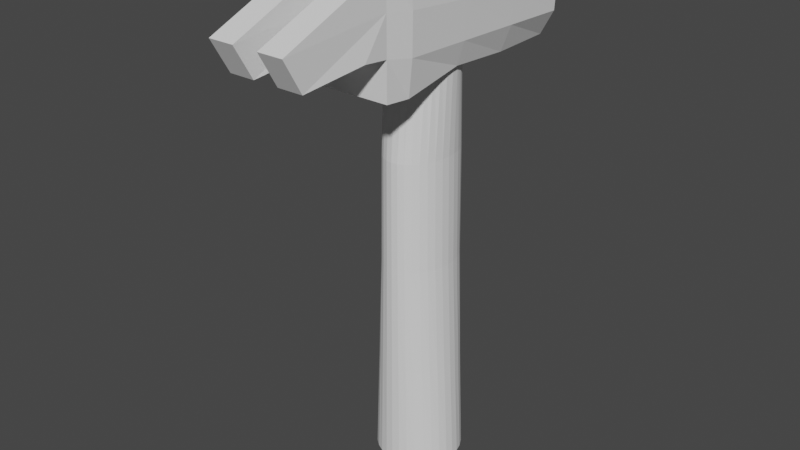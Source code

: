 # Source: HammerRigging.blend  (saved by Blender 3.6.13; exported with 4.5.12 LTS)
import bpy
from mathutils import Matrix  # noqa: F401  (used for matrix-valued properties, if any)

bpy.ops.wm.read_factory_settings(use_empty=True)
scene = bpy.context.scene
scene.name = 'Scene'

# ---- collections
col_collection = bpy.data.collections.new('Collection'); scene.collection.children.link(col_collection)

# ---- materials (node trees are filled in below, after node groups)
mat_material = bpy.data.materials.new('Material')
mat_material.alpha_threshold = 0.0
mat_material.use_transparent_shadow = False
mat_material.roughness = 0.5
mat_material.line_color = (0.0, 0.0, 0.0, 1.0)

# ---- material node trees
mat_material.use_nodes = True; mat_material.node_tree.nodes.clear()
_N = mat_material.node_tree.nodes; _L = mat_material.node_tree.links
n0 = _N.new('ShaderNodeOutputMaterial'); n0.name = 'Material Output'; n0.location = (300, 300)
n1 = _N.new('ShaderNodeBsdfPrincipled'); n1.name = 'Principled BSDF'; n1.location = (10, 300)
n1.distribution = 'GGX'
n1.subsurface_method = 'RANDOM_WALK_SKIN'
n1.inputs[3].default_value = 1.45
n1.inputs[27].default_value = (0.0, 0.0, 0.0, 1.0)
n1.inputs[28].default_value = 1.0
_L.new(n1.outputs[0], n0.inputs[0])
n0.is_active_output = True

# ---- world
world_world = bpy.data.worlds.new('World'); scene.world = world_world
world_world.use_nodes = True; world_world.node_tree.nodes.clear()
_N = world_world.node_tree.nodes; _L = world_world.node_tree.links
n0 = _N.new('ShaderNodeOutputWorld'); n0.name = 'World Output'; n0.location = (300, 300)
n1 = _N.new('ShaderNodeBackground'); n1.name = 'Background'; n1.location = (10, 300)
n1.inputs[0].default_value = (0.05088, 0.05088, 0.05088, 1.0)
_L.new(n1.outputs[0], n0.inputs[0])
n0.is_active_output = True
world_world.color = (0.05088, 0.05088, 0.05088)
world_world.use_sun_shadow = False
world_world.sun_shadow_jitter_overblur = 0.0

# ---- meshes
me_cube = bpy.data.meshes.new('Cube')
me_cube.from_pydata([], [], [])
_uv = me_cube.uv_layers.new(name='UVMap')
_uv.uv.foreach_set('vector', [])
me_cube.materials.append(mat_material)
me_cube.use_mirror_vertex_groups = False
me_cube.update()
me_cylinder = bpy.data.meshes.new('Cylinder')
me_cylinder.from_pydata([(0.0, 1.0, -1.0), (2.611e-09, 0.7843, 9.05), (0.1951, 0.9808, -1.0), (0.153, 0.7693, 9.05), (0.3827, 0.9239, -1.0), (0.3002, 0.7246, 9.05), (0.5556, 0.8315, -1.0), (0.4358, 0.6522, 9.05), (0.7071, 0.7071, -1.0), (0.5546, 0.5546, 9.05), (0.8315, 0.5556, -1.0), (0.6522, 0.4358, 9.05), (0.9239, 0.3827, -1.0), (0.7246, 0.3002, 9.05), (0.9808, 0.1951, -1.0), (0.7693, 0.153, 9.05), (1.0, 0.0, -1.0), (0.7843, 3.214e-09, 9.05), (0.9808, -0.1951, -1.0), (0.7693, -0.153, 9.05), (0.9239, -0.3827, -1.0), (0.7246, -0.3002, 9.05), (0.8315, -0.5556, -1.0), (0.6522, -0.4358, 9.05), (0.7071, -0.7071, -1.0), (0.5546, -0.5546, 9.05), (0.5556, -0.8315, -1.0), (0.4358, -0.6522, 9.05), (0.3827, -0.9239, -1.0), (0.3002, -0.7246, 9.05), (0.1951, -0.9808, -1.0), (0.153, -0.7693, 9.05), (0.0, -1.0, -1.0), (2.611e-09, -0.7843, 9.05), (-0.1951, -0.9808, -1.0), (-0.153, -0.7693, 9.05), (-0.3827, -0.9239, -1.0), (-0.3002, -0.7246, 9.05), (-0.5556, -0.8315, -1.0), (-0.4358, -0.6522, 9.05), (-0.7071, -0.7071, -1.0), (-0.5546, -0.5546, 9.05), (-0.8315, -0.5556, -1.0), (-0.6522, -0.4358, 9.05), (-0.9239, -0.3827, -1.0), (-0.7246, -0.3002, 9.05), (-0.9808, -0.1951, -1.0), (-0.7693, -0.153, 9.05), (-1.0, 0.0, -1.0), (-0.7843, 3.214e-09, 9.05), (-0.9808, 0.1951, -1.0), (-0.7693, 0.153, 9.05), (-0.9239, 0.3827, -1.0), (-0.7246, 0.3002, 9.05), (-0.8315, 0.5556, -1.0), (-0.6522, 0.4358, 9.05), (-0.7071, 0.7071, -1.0), (-0.5546, 0.5546, 9.05), (-0.5556, 0.8315, -1.0), (-0.4358, 0.6522, 9.05), (-0.3827, 0.9239, -1.0), (-0.3002, 0.7246, 9.05), (-0.1951, 0.9808, -1.0), (-0.153, 0.7693, 9.05), (7.912e-10, 1.0, 1.513), (2.94e-09, 1.0, 4.025), (3.464e-09, 1.0, 6.538), (0.1393, 0.9808, 6.538), (0.1477, 0.9808, 4.025), (0.1704, 0.9808, 1.513), (0.2732, 0.9239, 6.538), (0.2898, 0.9239, 4.025), (0.3342, 0.9239, 1.513), (0.3966, 0.8315, 6.538), (0.4207, 0.8315, 4.025), (0.4852, 0.8315, 1.513), (0.5048, 0.7071, 6.538), (0.5354, 0.7071, 4.025), (0.6175, 0.7071, 1.513), (0.5935, 0.5556, 6.538), (0.6296, 0.5556, 4.025), (0.7261, 0.5556, 1.513), (0.6595, 0.3827, 6.538), (0.6995, 0.3827, 4.025), (0.8068, 0.3827, 1.513), (0.7001, 0.1951, 6.538), (0.7426, 0.1951, 4.025), (0.8565, 0.1951, 1.513), (0.7138, 0.0, 6.538), (0.7572, 0.0, 4.025), (0.8733, 0.0, 1.513), (0.7001, -0.1951, 6.538), (0.7426, -0.1951, 4.025), (0.8565, -0.1951, 1.513), (0.6595, -0.3827, 6.538), (0.6995, -0.3827, 4.025), (0.8068, -0.3827, 1.513), (0.5935, -0.5556, 6.538), (0.6296, -0.5556, 4.025), (0.7261, -0.5556, 1.513), (0.5048, -0.7071, 6.538), (0.5354, -0.7071, 4.025), (0.6175, -0.7071, 1.513), (0.3966, -0.8315, 6.538), (0.4207, -0.8315, 4.025), (0.4852, -0.8315, 1.513), (0.2732, -0.9239, 6.538), (0.2898, -0.9239, 4.025), (0.3342, -0.9239, 1.513), (0.1393, -0.9808, 6.538), (0.1477, -0.9808, 4.025), (0.1704, -0.9808, 1.513), (3.464e-09, -1.0, 6.538), (2.94e-09, -1.0, 4.025), (7.912e-10, -1.0, 1.513), (-0.1393, -0.9808, 6.538), (-0.1477, -0.9808, 4.025), (-0.1704, -0.9808, 1.513), (-0.2732, -0.9239, 6.538), (-0.2898, -0.9239, 4.025), (-0.3342, -0.9239, 1.513), (-0.3966, -0.8315, 6.538), (-0.4207, -0.8315, 4.025), (-0.4852, -0.8315, 1.513), (-0.5048, -0.7071, 6.538), (-0.5354, -0.7071, 4.025), (-0.6175, -0.7071, 1.513), (-0.5935, -0.5556, 6.538), (-0.6296, -0.5556, 4.025), (-0.7261, -0.5556, 1.513), (-0.6595, -0.3827, 6.538), (-0.6995, -0.3827, 4.025), (-0.8068, -0.3827, 1.513), (-0.7001, -0.1951, 6.538), (-0.7426, -0.1951, 4.025), (-0.8565, -0.1951, 1.513), (-0.7138, 0.0, 6.538), (-0.7572, 0.0, 4.025), (-0.8733, 0.0, 1.513), (-0.7001, 0.1951, 6.538), (-0.7426, 0.1951, 4.025), (-0.8565, 0.1951, 1.513), (-0.6595, 0.3827, 6.538), (-0.6995, 0.3827, 4.025), (-0.8068, 0.3827, 1.513), (-0.5935, 0.5556, 6.538), (-0.6296, 0.5556, 4.025), (-0.7261, 0.5556, 1.513), (-0.5048, 0.7071, 6.538), (-0.5354, 0.7071, 4.025), (-0.6175, 0.7071, 1.513), (-0.3966, 0.8315, 6.538), (-0.4207, 0.8315, 4.025), (-0.4852, 0.8315, 1.513), (-0.2732, 0.9239, 6.538), (-0.2898, 0.9239, 4.025), (-0.3342, 0.9239, 1.513), (-0.1393, 0.9808, 6.538), (-0.1477, 0.9808, 4.025), (-0.1704, 0.9808, 1.513)], [], [(66, 1, 3, 67), (67, 3, 5, 70), (70, 5, 7, 73), (73, 7, 9, 76), (76, 9, 11, 79), (79, 11, 13, 82), (82, 13, 15, 85), (85, 15, 17, 88), (88, 17, 19, 91), (91, 19, 21, 94), (94, 21, 23, 97), (97, 23, 25, 100), (100, 25, 27, 103), (103, 27, 29, 106), (106, 29, 31, 109), (109, 31, 33, 112), (112, 33, 35, 115), (115, 35, 37, 118), (118, 37, 39, 121), (121, 39, 41, 124), (124, 41, 43, 127), (127, 43, 45, 130), (130, 45, 47, 133), (133, 47, 49, 136), (136, 49, 51, 139), (139, 51, 53, 142), (142, 53, 55, 145), (145, 55, 57, 148), (148, 57, 59, 151), (151, 59, 61, 154), (3, 1, 63, 61, 59, 57, 55, 53, 51, 49, 47, 45, 43, 41, 39, 37, 35, 33, 31, 29, 27, 25, 23, 21, 19, 17, 15, 13, 11, 9, 7, 5), (154, 61, 63, 157), (157, 63, 1, 66), (0, 2, 4, 6, 8, 10, 12, 14, 16, 18, 20, 22, 24, 26, 28, 30, 32, 34, 36, 38, 40, 42, 44, 46, 48, 50, 52, 54, 56, 58, 60, 62), (62, 159, 64, 0), (159, 158, 65, 64), (158, 157, 66, 65), (60, 156, 159, 62), (156, 155, 158, 159), (155, 154, 157, 158), (58, 153, 156, 60), (153, 152, 155, 156), (152, 151, 154, 155), (56, 150, 153, 58), (150, 149, 152, 153), (149, 148, 151, 152), (54, 147, 150, 56), (147, 146, 149, 150), (146, 145, 148, 149), (52, 144, 147, 54), (144, 143, 146, 147), (143, 142, 145, 146), (50, 141, 144, 52), (141, 140, 143, 144), (140, 139, 142, 143), (48, 138, 141, 50), (138, 137, 140, 141), (137, 136, 139, 140), (46, 135, 138, 48), (135, 134, 137, 138), (134, 133, 136, 137), (44, 132, 135, 46), (132, 131, 134, 135), (131, 130, 133, 134), (42, 129, 132, 44), (129, 128, 131, 132), (128, 127, 130, 131), (40, 126, 129, 42), (126, 125, 128, 129), (125, 124, 127, 128), (38, 123, 126, 40), (123, 122, 125, 126), (122, 121, 124, 125), (36, 120, 123, 38), (120, 119, 122, 123), (119, 118, 121, 122), (34, 117, 120, 36), (117, 116, 119, 120), (116, 115, 118, 119), (32, 114, 117, 34), (114, 113, 116, 117), (113, 112, 115, 116), (30, 111, 114, 32), (111, 110, 113, 114), (110, 109, 112, 113), (28, 108, 111, 30), (108, 107, 110, 111), (107, 106, 109, 110), (26, 105, 108, 28), (105, 104, 107, 108), (104, 103, 106, 107), (24, 102, 105, 26), (102, 101, 104, 105), (101, 100, 103, 104), (22, 99, 102, 24), (99, 98, 101, 102), (98, 97, 100, 101), (20, 96, 99, 22), (96, 95, 98, 99), (95, 94, 97, 98), (18, 93, 96, 20), (93, 92, 95, 96), (92, 91, 94, 95), (16, 90, 93, 18), (90, 89, 92, 93), (89, 88, 91, 92), (14, 87, 90, 16), (87, 86, 89, 90), (86, 85, 88, 89), (12, 84, 87, 14), (84, 83, 86, 87), (83, 82, 85, 86), (10, 81, 84, 12), (81, 80, 83, 84), (80, 79, 82, 83), (8, 78, 81, 10), (78, 77, 80, 81), (77, 76, 79, 80), (6, 75, 78, 8), (75, 74, 77, 78), (74, 73, 76, 77), (4, 72, 75, 6), (72, 71, 74, 75), (71, 70, 73, 74), (2, 69, 72, 4), (69, 68, 71, 72), (68, 67, 70, 71), (0, 64, 69, 2), (64, 65, 68, 69), (65, 66, 67, 68)])
_uv = me_cylinder.uv_layers.new(name='UVMap')
_uv.uv.foreach_set('vector', [1.0, 0.875, 1.0, 1.0, 0.9688, 1.0, 0.9688, 0.875, 0.9688, 0.875, 0.9688, 1.0, 0.9375, 1.0, 0.9375, 0.875, 0.9375, 0.875, 0.9375, 1.0, 0.9062, 1.0, 0.9062, 0.875, 0.9062, 0.875, 0.9062, 1.0, 0.875, 1.0, 0.875, 0.875, 0.875, 0.875, 0.875, 1.0, 0.8438, 1.0, 0.8438, 0.875, 0.8438, 0.875, 0.8438, 1.0, 0.8125, 1.0, 0.8125, 0.875, 0.8125, 0.875, 0.8125, 1.0, 0.7812, 1.0, 0.7812, 0.875, 0.7812, 0.875, 0.7812, 1.0, 0.75, 1.0, 0.75, 0.875, 0.75, 0.875, 0.75, 1.0, 0.7188, 1.0, 0.7188, 0.875, 0.7188, 0.875, 0.7188, 1.0, 0.6875, 1.0, 0.6875, 0.875, 0.6875, 0.875, 0.6875, 1.0, 0.6562, 1.0, 0.6562, 0.875, 0.6562, 0.875, 0.6562, 1.0, 0.625, 1.0, 0.625, 0.875, 0.625, 0.875, 0.625, 1.0, 0.5938, 1.0, 0.5938, 0.875, 0.5938, 0.875, 0.5938, 1.0, 0.5625, 1.0, 0.5625, 0.875, 0.5625, 0.875, 0.5625, 1.0, 0.5312, 1.0, 0.5312, 0.875, 0.5312, 0.875, 0.5312, 1.0, 0.5, 1.0, 0.5, 0.875, 0.5, 0.875, 0.5, 1.0, 0.4688, 1.0, 0.4688, 0.875, 0.4688, 0.875, 0.4688, 1.0, 0.4375, 1.0, 0.4375, 0.875, 0.4375, 0.875, 0.4375, 1.0, 0.4062, 1.0, 0.4062, 0.875, 0.4062, 0.875, 0.4062, 1.0, 0.375, 1.0, 0.375, 0.875, 0.375, 0.875, 0.375, 1.0, 0.3438, 1.0, 0.3438, 0.875, 0.3438, 0.875, 0.3438, 1.0, 0.3125, 1.0, 0.3125, 0.875, 0.3125, 0.875, 0.3125, 1.0, 0.2812, 1.0, 0.2812, 0.875, 0.2812, 0.875, 0.2812, 1.0, 0.25, 1.0, 0.25, 0.875, 0.25, 0.875, 0.25, 1.0, 0.2188, 1.0, 0.2188, 0.875, 0.2188, 0.875, 0.2188, 1.0, 0.1875, 1.0, 0.1875, 0.875, 0.1875, 0.875, 0.1875, 1.0, 0.1562, 1.0, 0.1562, 0.875, 0.1562, 0.875, 0.1562, 1.0, 0.125, 1.0, 0.125, 0.875, 0.125, 0.875, 0.125, 1.0, 0.09375, 1.0, 0.09375, 0.875, 0.09375, 0.875, 0.09375, 1.0, 0.0625, 1.0, 0.0625, 0.875, 0.2968, 0.4854, 0.25, 0.49, 0.2032, 0.4854, 0.1582, 0.4717, 0.1167, 0.4496, 0.08029, 0.4197, 0.05045, 0.3833, 0.02827, 0.3418, 0.01461, 0.2968, 0.01, 0.25, 0.01461, 0.2032, 0.02827, 0.1582, 0.05045, 0.1167, 0.08029, 0.08029, 0.1167, 0.05045, 0.1582, 0.02827, 0.2032, 0.01461, 0.25, 0.01, 0.2968, 0.01461, 0.3418, 0.02827, 0.3833, 0.05045, 0.4197, 0.08029, 0.4496, 0.1167, 0.4717, 0.1582, 0.4854, 0.2032, 0.49, 0.25, 0.4854, 0.2968, 0.4717, 0.3418, 0.4496, 0.3833, 0.4197, 0.4197, 0.3833, 0.4496, 0.3418, 0.4717, 0.0625, 0.875, 0.0625, 1.0, 0.03125, 1.0, 0.03125, 0.875, 0.03125, 0.875, 0.03125, 1.0, 0.0, 1.0, 0.0, 0.875, 0.75, 0.49, 0.7968, 0.4854, 0.8418, 0.4717, 0.8833, 0.4496, 0.9197, 0.4197, 0.9496, 0.3833, 0.9717, 0.3418, 0.9854, 0.2968, 0.99, 0.25, 0.9854, 0.2032, 0.9717, 0.1582, 0.9496, 0.1167, 0.9197, 0.08029, 0.8833, 0.05045, 0.8418, 0.02827, 0.7968, 0.01461, 0.75, 0.01, 0.7032, 0.01461, 0.6582, 0.02827, 0.6167, 0.05045, 0.5803, 0.08029, 0.5504, 0.1167, 0.5283, 0.1582, 0.5146, 0.2032, 0.51, 0.25, 0.5146, 0.2968, 0.5283, 0.3418, 0.5504, 0.3833, 0.5803, 0.4197, 0.6167, 0.4496, 0.6582, 0.4717, 0.7032, 0.4854, 0.03125, 0.5, 0.03125, 0.625, 0.0, 0.625, 0.0, 0.5, 0.03125, 0.625, 0.03125, 0.75, 0.0, 0.75, 0.0, 0.625, 0.03125, 0.75, 0.03125, 0.875, 0.0, 0.875, 0.0, 0.75, 0.0625, 0.5, 0.0625, 0.625, 0.03125, 0.625, 0.03125, 0.5, 0.0625, 0.625, 0.0625, 0.75, 0.03125, 0.75, 0.03125, 0.625, 0.0625, 0.75, 0.0625, 0.875, 0.03125, 0.875, 0.03125, 0.75, 0.09375, 0.5, 0.09375, 0.625, 0.0625, 0.625, 0.0625, 0.5, 0.09375, 0.625, 0.09375, 0.75, 0.0625, 0.75, 0.0625, 0.625, 0.09375, 0.75, 0.09375, 0.875, 0.0625, 0.875, 0.0625, 0.75, 0.125, 0.5, 0.125, 0.625, 0.09375, 0.625, 0.09375, 0.5, 0.125, 0.625, 0.125, 0.75, 0.09375, 0.75, 0.09375, 0.625, 0.125, 0.75, 0.125, 0.875, 0.09375, 0.875, 0.09375, 0.75, 0.1562, 0.5, 0.1562, 0.625, 0.125, 0.625, 0.125, 0.5, 0.1562, 0.625, 0.1562, 0.75, 0.125, 0.75, 0.125, 0.625, 0.1562, 0.75, 0.1562, 0.875, 0.125, 0.875, 0.125, 0.75, 0.1875, 0.5, 0.1875, 0.625, 0.1562, 0.625, 0.1562, 0.5, 0.1875, 0.625, 0.1875, 0.75, 0.1562, 0.75, 0.1562, 0.625, 0.1875, 0.75, 0.1875, 0.875, 0.1562, 0.875, 0.1562, 0.75, 0.2188, 0.5, 0.2188, 0.625, 0.1875, 0.625, 0.1875, 0.5, 0.2188, 0.625, 0.2188, 0.75, 0.1875, 0.75, 0.1875, 0.625, 0.2188, 0.75, 0.2188, 0.875, 0.1875, 0.875, 0.1875, 0.75, 0.25, 0.5, 0.25, 0.625, 0.2188, 0.625, 0.2188, 0.5, 0.25, 0.625, 0.25, 0.75, 0.2188, 0.75, 0.2188, 0.625, 0.25, 0.75, 0.25, 0.875, 0.2188, 0.875, 0.2188, 0.75, 0.2812, 0.5, 0.2812, 0.625, 0.25, 0.625, 0.25, 0.5, 0.2812, 0.625, 0.2812, 0.75, 0.25, 0.75, 0.25, 0.625, 0.2812, 0.75, 0.2812, 0.875, 0.25, 0.875, 0.25, 0.75, 0.3125, 0.5, 0.3125, 0.625, 0.2812, 0.625, 0.2812, 0.5, 0.3125, 0.625, 0.3125, 0.75, 0.2812, 0.75, 0.2812, 0.625, 0.3125, 0.75, 0.3125, 0.875, 0.2812, 0.875, 0.2812, 0.75, 0.3438, 0.5, 0.3438, 0.625, 0.3125, 0.625, 0.3125, 0.5, 0.3438, 0.625, 0.3438, 0.75, 0.3125, 0.75, 0.3125, 0.625, 0.3438, 0.75, 0.3438, 0.875, 0.3125, 0.875, 0.3125, 0.75, 0.375, 0.5, 0.375, 0.625, 0.3438, 0.625, 0.3438, 0.5, 0.375, 0.625, 0.375, 0.75, 0.3438, 0.75, 0.3438, 0.625, 0.375, 0.75, 0.375, 0.875, 0.3438, 0.875, 0.3438, 0.75, 0.4062, 0.5, 0.4062, 0.625, 0.375, 0.625, 0.375, 0.5, 0.4062, 0.625, 0.4062, 0.75, 0.375, 0.75, 0.375, 0.625, 0.4062, 0.75, 0.4062, 0.875, 0.375, 0.875, 0.375, 0.75, 0.4375, 0.5, 0.4375, 0.625, 0.4062, 0.625, 0.4062, 0.5, 0.4375, 0.625, 0.4375, 0.75, 0.4062, 0.75, 0.4062, 0.625, 0.4375, 0.75, 0.4375, 0.875, 0.4062, 0.875, 0.4062, 0.75, 0.4688, 0.5, 0.4688, 0.625, 0.4375, 0.625, 0.4375, 0.5, 0.4688, 0.625, 0.4687, 0.75, 0.4375, 0.75, 0.4375, 0.625, 0.4687, 0.75, 0.4688, 0.875, 0.4375, 0.875, 0.4375, 0.75, 0.5, 0.5, 0.5, 0.625, 0.4688, 0.625, 0.4688, 0.5, 0.5, 0.625, 0.5, 0.75, 0.4687, 0.75, 0.4688, 0.625, 0.5, 0.75, 0.5, 0.875, 0.4688, 0.875, 0.4687, 0.75, 0.5312, 0.5, 0.5312, 0.625, 0.5, 0.625, 0.5, 0.5, 0.5312, 0.625, 0.5312, 0.75, 0.5, 0.75, 0.5, 0.625, 0.5312, 0.75, 0.5312, 0.875, 0.5, 0.875, 0.5, 0.75, 0.5625, 0.5, 0.5625, 0.625, 0.5312, 0.625, 0.5312, 0.5, 0.5625, 0.625, 0.5625, 0.75, 0.5312, 0.75, 0.5312, 0.625, 0.5625, 0.75, 0.5625, 0.875, 0.5312, 0.875, 0.5312, 0.75, 0.5938, 0.5, 0.5938, 0.625, 0.5625, 0.625, 0.5625, 0.5, 0.5938, 0.625, 0.5938, 0.75, 0.5625, 0.75, 0.5625, 0.625, 0.5938, 0.75, 0.5938, 0.875, 0.5625, 0.875, 0.5625, 0.75, 0.625, 0.5, 0.625, 0.625, 0.5938, 0.625, 0.5938, 0.5, 0.625, 0.625, 0.625, 0.75, 0.5938, 0.75, 0.5938, 0.625, 0.625, 0.75, 0.625, 0.875, 0.5938, 0.875, 0.5938, 0.75, 0.6562, 0.5, 0.6562, 0.625, 0.625, 0.625, 0.625, 0.5, 0.6562, 0.625, 0.6562, 0.75, 0.625, 0.75, 0.625, 0.625, 0.6562, 0.75, 0.6562, 0.875, 0.625, 0.875, 0.625, 0.75, 0.6875, 0.5, 0.6875, 0.625, 0.6562, 0.625, 0.6562, 0.5, 0.6875, 0.625, 0.6875, 0.75, 0.6562, 0.75, 0.6562, 0.625, 0.6875, 0.75, 0.6875, 0.875, 0.6562, 0.875, 0.6562, 0.75, 0.7188, 0.5, 0.7188, 0.625, 0.6875, 0.625, 0.6875, 0.5, 0.7188, 0.625, 0.7188, 0.75, 0.6875, 0.75, 0.6875, 0.625, 0.7188, 0.75, 0.7188, 0.875, 0.6875, 0.875, 0.6875, 0.75, 0.75, 0.5, 0.75, 0.625, 0.7188, 0.625, 0.7188, 0.5, 0.75, 0.625, 0.75, 0.75, 0.7188, 0.75, 0.7188, 0.625, 0.75, 0.75, 0.75, 0.875, 0.7188, 0.875, 0.7188, 0.75, 0.7812, 0.5, 0.7812, 0.625, 0.75, 0.625, 0.75, 0.5, 0.7812, 0.625, 0.7812, 0.75, 0.75, 0.75, 0.75, 0.625, 0.7812, 0.75, 0.7812, 0.875, 0.75, 0.875, 0.75, 0.75, 0.8125, 0.5, 0.8125, 0.625, 0.7812, 0.625, 0.7812, 0.5, 0.8125, 0.625, 0.8125, 0.75, 0.7812, 0.75, 0.7812, 0.625, 0.8125, 0.75, 0.8125, 0.875, 0.7812, 0.875, 0.7812, 0.75, 0.8438, 0.5, 0.8438, 0.625, 0.8125, 0.625, 0.8125, 0.5, 0.8438, 0.625, 0.8437, 0.75, 0.8125, 0.75, 0.8125, 0.625, 0.8437, 0.75, 0.8438, 0.875, 0.8125, 0.875, 0.8125, 0.75, 0.875, 0.5, 0.875, 0.625, 0.8438, 0.625, 0.8438, 0.5, 0.875, 0.625, 0.875, 0.75, 0.8437, 0.75, 0.8438, 0.625, 0.875, 0.75, 0.875, 0.875, 0.8438, 0.875, 0.8437, 0.75, 0.9062, 0.5, 0.9062, 0.625, 0.875, 0.625, 0.875, 0.5, 0.9062, 0.625, 0.9062, 0.75, 0.875, 0.75, 0.875, 0.625, 0.9062, 0.75, 0.9062, 0.875, 0.875, 0.875, 0.875, 0.75, 0.9375, 0.5, 0.9375, 0.625, 0.9062, 0.625, 0.9062, 0.5, 0.9375, 0.625, 0.9375, 0.75, 0.9062, 0.75, 0.9062, 0.625, 0.9375, 0.75, 0.9375, 0.875, 0.9062, 0.875, 0.9062, 0.75, 0.9688, 0.5, 0.9688, 0.625, 0.9375, 0.625, 0.9375, 0.5, 0.9688, 0.625, 0.9688, 0.75, 0.9375, 0.75, 0.9375, 0.625, 0.9688, 0.75, 0.9688, 0.875, 0.9375, 0.875, 0.9375, 0.75, 1.0, 0.5, 1.0, 0.625, 0.9688, 0.625, 0.9688, 0.5, 1.0, 0.625, 1.0, 0.75, 0.9688, 0.75, 0.9688, 0.625, 1.0, 0.75, 1.0, 0.875, 0.9688, 0.875, 0.9688, 0.75])
me_cylinder.update()
me_cube_001 = bpy.data.meshes.new('Cube.001')
me_cube_001.from_pydata([(-0.897, -0.6872, -0.897), (-0.897, -0.6872, 0.897), (-0.8267, 1.0, -0.7869), (-0.7331, 1.0, 0.5136), (0.897, -0.6872, -0.897), (0.897, -0.6872, 0.897), (0.7331, 1.0, -0.865), (0.8267, 1.0, 0.4356), (-0.897, -0.6872, -0.299), (-0.897, -0.6872, 0.299), (-1.048, 1.0, 0.1157), (-1.082, 1.0, -0.3604), (1.082, 1.0, 0.009024), (1.048, 1.0, -0.467), (0.897, -0.6872, 0.299), (0.897, -0.6872, -0.299), (0.2215, 1.0, -1.078), (-0.3494, 1.0, -1.05), (-0.2215, 1.0, 0.7269), (0.3494, 1.0, 0.6983), (-0.299, -0.6872, -0.897), (0.299, -0.6872, -0.897), (0.299, -0.6872, 0.897), (-0.299, -0.6872, 0.897), (0.299, -0.6872, -0.299), (-0.299, -0.6872, -0.299), (0.299, -0.6872, 0.299), (-0.299, -0.6872, 0.299), (-0.3137, 1.0, -0.4372), (0.3137, 1.0, -0.4372), (-0.3137, 1.0, 0.08587), (0.3137, 1.0, 0.08587), (-0.87, 0.5, -0.798), (-0.9134, 0.0, -0.7324), (-0.9567, -0.5, -0.9046), (-0.9333, -0.5, 0.8784), (-0.8665, 0.0, 0.7568), (-0.7998, 0.5, 0.6352), (0.9333, -0.5, -0.9241), (0.8665, 0.0, -0.7714), (0.7998, 0.5, -0.8566), (0.87, 0.5, 0.5767), (0.9134, 0.0, 0.7178), (0.9567, -0.5, 0.8589), (1.036, 0.5, -0.4336), (1.024, 0.0, -0.4002), (1.012, -0.5, -0.3668), (1.062, 0.5, 0.0901), (1.041, 0.0, 0.1712), (1.021, -0.5, 0.2523), (-1.021, -0.5, -0.3401), (-1.041, 0.0, -0.3468), (-1.062, 0.5, -0.3536), (-1.012, -0.5, 0.2789), (-1.024, 0.0, 0.2245), (-1.036, 0.5, 0.1701), (0.3454, 0.5, 0.7737), (0.3414, 0.0, 0.8492), (0.3374, -0.5, 0.9246), (-0.2495, 0.5, 0.7952), (-0.2774, 0.0, 0.8634), (-0.3054, -0.5, 0.9317), (-0.3454, 0.5, -0.9951), (-0.3414, 0.0, -0.8638), (-0.3374, -0.5, -0.9703), (0.2495, 0.5, -1.017), (0.2774, 0.0, -0.878), (0.3054, -0.5, -0.9774), (-1.093, -1.314, -0.4098), (-1.093, -1.452, 0.108), (0.897, -0.873, -0.2589), (-0.4954, -1.452, 0.108), (-0.897, -0.873, -0.2589), (0.7006, -1.452, 0.108), (0.7006, -1.314, -0.4098), (-0.299, -0.873, -0.2589), (-0.4954, -1.314, -0.4098), (0.1026, -1.452, 0.108), (0.299, -0.873, -0.2589), (0.1026, -1.314, -0.4098)], [], [(55, 37, 3, 10), (31, 19, 7, 12), (49, 43, 5, 14), (5, 22, 77, 73), (67, 38, 4, 21), (61, 35, 1, 23), (15, 14, 74, 70), (22, 26, 79, 77), (38, 46, 15, 4), (46, 49, 14, 15), (16, 29, 13, 6), (29, 31, 12, 13), (32, 52, 11, 2), (52, 55, 10, 11), (11, 10, 30, 28), (28, 30, 31, 29), (2, 11, 28, 17), (17, 28, 29, 16), (26, 24, 78, 79), (24, 26, 27, 25), (23, 1, 69, 71), (21, 24, 25, 20), (43, 58, 22, 5), (58, 61, 23, 22), (34, 64, 20, 0), (64, 67, 21, 20), (14, 5, 73, 74), (26, 22, 23, 27), (10, 3, 18, 30), (30, 18, 19, 31), (17, 16, 65, 62), (62, 65, 66, 63), (63, 66, 67, 64), (2, 17, 62, 32), (32, 62, 63, 33), (33, 63, 64, 34), (19, 18, 59, 56), (56, 59, 60, 57), (57, 60, 61, 58), (7, 19, 56, 41), (41, 56, 57, 42), (42, 57, 58, 43), (8, 9, 53, 50), (50, 53, 54, 51), (51, 54, 55, 52), (0, 8, 50, 34), (34, 50, 51, 33), (33, 51, 52, 32), (13, 12, 47, 44), (44, 47, 48, 45), (45, 48, 49, 46), (6, 13, 44, 40), (40, 44, 45, 39), (39, 45, 46, 38), (18, 3, 37, 59), (59, 37, 36, 60), (60, 36, 35, 61), (16, 6, 40, 65), (65, 40, 39, 66), (66, 39, 38, 67), (12, 7, 41, 47), (47, 41, 42, 48), (48, 42, 43, 49), (9, 1, 35, 53), (53, 35, 36, 54), (54, 36, 37, 55), (76, 71, 69, 68), (25, 75, 72, 8), (75, 76, 68, 72), (70, 74, 79, 78), (15, 70, 78, 24), (74, 73, 77, 79), (25, 27, 76, 75), (27, 23, 71, 76), (9, 8, 72, 68), (1, 9, 68, 69), (0, 20, 25, 8), (21, 4, 15, 24)])
_uv = me_cube_001.uv_layers.new(name='UVMap')
_uv.uv.foreach_set('vector', [0.5417, 0.1875, 0.625, 0.1875, 0.625, 0.25, 0.5417, 0.25, 0.5417, 0.4167, 0.625, 0.4167, 0.625, 0.5, 0.5417, 0.5, 0.5417, 0.6875, 0.625, 0.6875, 0.625, 0.75, 0.5417, 0.75, 0.625, 0.75, 0.7083, 0.75, 0.7083, 0.75, 0.625, 0.75, 0.2917, 0.6875, 0.375, 0.6875, 0.375, 0.75, 0.2917, 0.75, 0.7917, 0.6875, 0.875, 0.6875, 0.875, 0.75, 0.7917, 0.75, 0.4583, 0.75, 0.5417, 0.75, 0.5417, 0.75, 0.4583, 0.75, 0.625, 0.8333, 0.5417, 0.8333, 0.5417, 0.8333, 0.625, 0.8333, 0.375, 0.6875, 0.4583, 0.6875, 0.4583, 0.75, 0.375, 0.75, 0.4583, 0.6875, 0.5417, 0.6875, 0.5417, 0.75, 0.4583, 0.75, 0.375, 0.4167, 0.4583, 0.4167, 0.4583, 0.5, 0.375, 0.5, 0.4583, 0.4167, 0.5417, 0.4167, 0.5417, 0.5, 0.4583, 0.5, 0.375, 0.1875, 0.4583, 0.1875, 0.4583, 0.25, 0.375, 0.25, 0.4583, 0.1875, 0.5417, 0.1875, 0.5417, 0.25, 0.4583, 0.25, 0.4583, 0.25, 0.5417, 0.25, 0.5417, 0.3333, 0.4583, 0.3333, 0.4583, 0.3333, 0.5417, 0.3333, 0.5417, 0.4167, 0.4583, 0.4167, 0.375, 0.25, 0.4583, 0.25, 0.4583, 0.3333, 0.375, 0.3333, 0.375, 0.3333, 0.4583, 0.3333, 0.4583, 0.4167, 0.375, 0.4167, 0.5417, 0.8333, 0.4583, 0.8333, 0.4583, 0.8333, 0.5417, 0.8333, 0.4583, 0.8333, 0.5417, 0.8333, 0.5417, 0.9167, 0.4583, 0.9167, 0.7917, 0.75, 0.875, 0.75, 0.875, 0.75, 0.7917, 0.75, 0.375, 0.8333, 0.4583, 0.8333, 0.4583, 0.9167, 0.375, 0.9167, 0.625, 0.6875, 0.7083, 0.6875, 0.7083, 0.75, 0.625, 0.75, 0.7083, 0.6875, 0.7917, 0.6875, 0.7917, 0.75, 0.7083, 0.75, 0.125, 0.6875, 0.2083, 0.6875, 0.2083, 0.75, 0.125, 0.75, 0.2083, 0.6875, 0.2917, 0.6875, 0.2917, 0.75, 0.2083, 0.75, 0.5417, 0.75, 0.625, 0.75, 0.625, 0.75, 0.5417, 0.75, 0.5417, 0.8333, 0.625, 0.8333, 0.625, 0.9167, 0.5417, 0.9167, 0.5417, 0.25, 0.625, 0.25, 0.625, 0.3333, 0.5417, 0.3333, 0.5417, 0.3333, 0.625, 0.3333, 0.625, 0.4167, 0.5417, 0.4167, 0.2083, 0.5, 0.2917, 0.5, 0.2917, 0.5625, 0.2083, 0.5625, 0.2083, 0.5625, 0.2917, 0.5625, 0.2917, 0.625, 0.2083, 0.625, 0.2083, 0.625, 0.2917, 0.625, 0.2917, 0.6875, 0.2083, 0.6875, 0.125, 0.5, 0.2083, 0.5, 0.2083, 0.5625, 0.125, 0.5625, 0.125, 0.5625, 0.2083, 0.5625, 0.2083, 0.625, 0.125, 0.625, 0.125, 0.625, 0.2083, 0.625, 0.2083, 0.6875, 0.125, 0.6875, 0.7083, 0.5, 0.7917, 0.5, 0.7917, 0.5625, 0.7083, 0.5625, 0.7083, 0.5625, 0.7917, 0.5625, 0.7917, 0.625, 0.7083, 0.625, 0.7083, 0.625, 0.7917, 0.625, 0.7917, 0.6875, 0.7083, 0.6875, 0.625, 0.5, 0.7083, 0.5, 0.7083, 0.5625, 0.625, 0.5625, 0.625, 0.5625, 0.7083, 0.5625, 0.7083, 0.625, 0.625, 0.625, 0.625, 0.625, 0.7083, 0.625, 0.7083, 0.6875, 0.625, 0.6875, 0.4583, 0.0, 0.5417, 0.0, 0.5417, 0.0625, 0.4583, 0.0625, 0.4583, 0.0625, 0.5417, 0.0625, 0.5417, 0.125, 0.4583, 0.125, 0.4583, 0.125, 0.5417, 0.125, 0.5417, 0.1875, 0.4583, 0.1875, 0.375, 0.0, 0.4583, 0.0, 0.4583, 0.0625, 0.375, 0.0625, 0.375, 0.0625, 0.4583, 0.0625, 0.4583, 0.125, 0.375, 0.125, 0.375, 0.125, 0.4583, 0.125, 0.4583, 0.1875, 0.375, 0.1875, 0.4583, 0.5, 0.5417, 0.5, 0.5417, 0.5625, 0.4583, 0.5625, 0.4583, 0.5625, 0.5417, 0.5625, 0.5417, 0.625, 0.4583, 0.625, 0.4583, 0.625, 0.5417, 0.625, 0.5417, 0.6875, 0.4583, 0.6875, 0.375, 0.5, 0.4583, 0.5, 0.4583, 0.5625, 0.375, 0.5625, 0.375, 0.5625, 0.4583, 0.5625, 0.4583, 0.625, 0.375, 0.625, 0.375, 0.625, 0.4583, 0.625, 0.4583, 0.6875, 0.375, 0.6875, 0.7917, 0.5, 0.875, 0.5, 0.875, 0.5625, 0.7917, 0.5625, 0.7917, 0.5625, 0.875, 0.5625, 0.875, 0.625, 0.7917, 0.625, 0.7917, 0.625, 0.875, 0.625, 0.875, 0.6875, 0.7917, 0.6875, 0.2917, 0.5, 0.375, 0.5, 0.375, 0.5625, 0.2917, 0.5625, 0.2917, 0.5625, 0.375, 0.5625, 0.375, 0.625, 0.2917, 0.625, 0.2917, 0.625, 0.375, 0.625, 0.375, 0.6875, 0.2917, 0.6875, 0.5417, 0.5, 0.625, 0.5, 0.625, 0.5625, 0.5417, 0.5625, 0.5417, 0.5625, 0.625, 0.5625, 0.625, 0.625, 0.5417, 0.625, 0.5417, 0.625, 0.625, 0.625, 0.625, 0.6875, 0.5417, 0.6875, 0.5417, 0.0, 0.625, 0.0, 0.625, 0.0625, 0.5417, 0.0625, 0.5417, 0.0625, 0.625, 0.0625, 0.625, 0.125, 0.5417, 0.125, 0.5417, 0.125, 0.625, 0.125, 0.625, 0.1875, 0.5417, 0.1875, 0.5417, 0.9167, 0.625, 0.9167, 0.625, 1.0, 0.5417, 1.0, 0.4021, 0.9167, 0.4583, 0.9167, 0.4583, 1.0, 0.4021, 1.0, 0.4583, 0.9167, 0.5417, 0.9167, 0.5417, 1.0, 0.4583, 1.0, 0.4583, 0.75, 0.5417, 0.75, 0.5417, 0.8333, 0.4583, 0.8333, 0.4021, 0.75, 0.4583, 0.75, 0.4583, 0.8333, 0.4021, 0.8333, 0.5417, 0.75, 0.625, 0.75, 0.625, 0.8333, 0.5417, 0.8333, 0.4583, 0.9167, 0.5417, 0.9167, 0.5417, 0.9167, 0.4583, 0.9167, 0.5417, 0.9167, 0.625, 0.9167, 0.625, 0.9167, 0.5417, 0.9167, 0.5417, 0.0, 0.4583, 0.0, 0.4583, 0.0, 0.5417, 0.0, 0.625, 0.0, 0.5417, 0.0, 0.5417, 0.0, 0.625, 0.0, 0.125, 0.75, 0.2083, 0.75, 0.2083, 0.75, 0.125, 0.75, 0.2917, 0.75, 0.375, 0.75, 0.4021, 0.75, 0.2917, 0.75])
me_cube_001.update()

# ---- objects
ob_cube = bpy.data.objects.new('Cube', me_cube)
ob_cylinder = bpy.data.objects.new('Cylinder', me_cylinder)
ob_cube_001 = bpy.data.objects.new('Cube.001', me_cube_001)

# ---- transforms, parenting, visibility, modifiers, constraints
ob_cube.location = (0.0, 0.0, 0.0)
ob_cube.scale = (0.6916, 0.6916, 0.6916)
ob_cube.lock_rotations_4d = False
ob_cube.empty_display_type = 'ARROWS'
ob_cube.lineart.crease_threshold = 0.0
ob_cylinder.location = (0.0, 0.0, 0.0)
ob_cube_001.location = (0.0, 0.0, 9.652)
ob_cube_001.scale = (1.0, 3.154, 1.456)

# ---- collection membership
col_collection.objects.link(ob_cube)
col_collection.objects.link(ob_cylinder)
col_collection.objects.link(ob_cube_001)

# ---- scene / render settings (as saved in the file)
scene.frame_start = 1; scene.frame_end = 250; scene.frame_set(1)
scene.render.engine = 'BLENDER_EEVEE_NEXT'
scene.cycles.sampling_pattern = 'TABULATED_SOBOL'
scene.view_settings.view_transform = 'Filmic'
bpy.context.view_layer.update()

# ---- added for rendering (the .blend has no active camera and no usable light): camera, sun
cam_auto = bpy.data.cameras.new('AutoCamera')
cam_auto.lens = 50.0
cam_auto.sensor_width = 36.0
cam_auto.clip_end = 1000.0
ob_auto_camera = bpy.data.objects.new('AutoCamera', cam_auto)
scene.collection.objects.link(ob_auto_camera)
ob_auto_camera.location = (13.3614, -16.7528, 15.6974)
ob_auto_camera.rotation_euler = (1.09748, -7.21219e-08, 0.694738)
scene.camera = ob_auto_camera
light_auto_sun = bpy.data.lights.new('AutoSun', 'SUN')
light_auto_sun.energy = 3.0
light_auto_sun.angle = 0.0523599
ob_auto_sun = bpy.data.objects.new('AutoSun', light_auto_sun)
scene.collection.objects.link(ob_auto_sun)
ob_auto_sun.rotation_euler = (0.872665, 0.174533, 0.523599)
bpy.context.view_layer.update()
